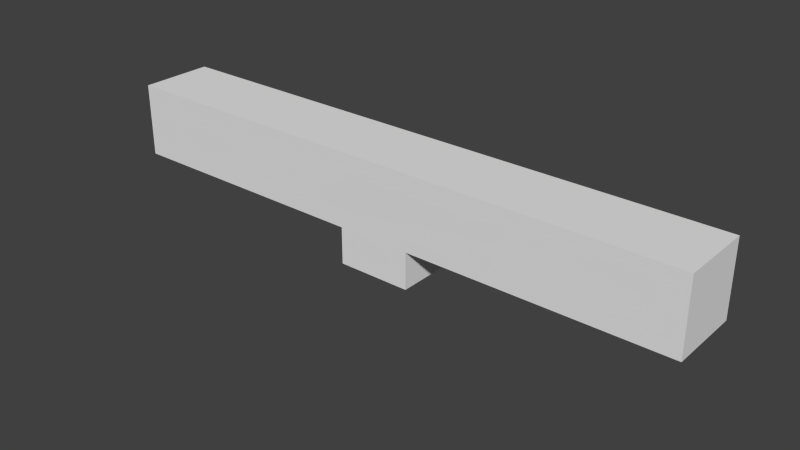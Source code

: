 # Source: extendedcelltopwire.blend  (saved by Blender 2.67.0; exported with 4.5.12 LTS)
import bpy
from mathutils import Matrix  # noqa: F401  (used for matrix-valued properties, if any)

bpy.ops.wm.read_factory_settings(use_empty=True)
scene = bpy.context.scene
scene.name = 'Scene'

# ---- collections
col_collection_1 = bpy.data.collections.new('Collection 1'); scene.collection.children.link(col_collection_1)

# ---- materials (node trees are filled in below, after node groups)
mat_material = bpy.data.materials.new('Material')
mat_material.alpha_threshold = 0.0
mat_material.use_transparent_shadow = False
mat_material.roughness = 0.5
mat_material.line_color = (0.0, 0.0, 0.0, 1.0)

# ---- material node trees

# ---- world
world_world = bpy.data.worlds.new('World'); scene.world = world_world
world_world.color = (0.05088, 0.05088, 0.05088)
world_world.use_sun_shadow = False
world_world.sun_shadow_jitter_overblur = 0.0
world_world.cycles.sampling_method = 'MANUAL'
world_world.cycles.sample_map_resolution = 256

# ---- meshes
me_wireup = bpy.data.meshes.new('wireup')
me_wireup.from_pydata([(0.125, -0.75, 0.132), (5.579e-07, -1.0, -0.9952), (-0.125, -1.0, -0.7447), (0.125, -1.0, -0.7447), (0.0625, -1.0, -0.9952), (0.125, -1.0, 0.132), (0.125, -1.0, -1.872), (-0.125, -1.0, -1.872), (-0.125, -1.0, 0.132), (-0.125, -0.75, 0.132), (0.125, -0.75, -1.872), (-0.125, -0.75, -1.872), (0.1094, -1.0, -0.9952), (0.01563, -1.0, -0.9952), (-0.07812, -1.0, -0.9952), (-0.1094, -1.0, -0.9952), (0.125, -1.125, -0.7447), (0.125, -1.125, -0.9952), (-0.125, -1.125, -0.7447), (0.0625, -1.25, -0.9952), (0.09375, -1.25, -0.9952), (0.03125, -1.25, -0.9952), (-0.09375, -1.25, -0.9952), (0.1094, -1.25, -0.9952), (0.04688, -1.25, -0.9952), (0.01563, -1.25, -0.9952), (-0.04687, -1.25, -0.9952), (-0.07812, -1.25, -0.9952), (0.125, -1.0, -0.9952), (-0.125, -1.0, -0.9952), (-0.0625, -1.0, -0.9952), (0.09375, -1.0, -0.9952), (0.03125, -1.0, -0.9952), (-0.03125, -1.0, -0.9952), (-0.09375, -1.0, -0.9952), (0.07813, -1.0, -0.9952), (0.04688, -1.0, -0.9952), (-0.01562, -1.0, -0.9952), (-0.04687, -1.0, -0.9952), (5.579e-07, -1.25, -0.9952), (-0.125, -1.125, -0.9952), (-0.0625, -1.25, -0.9952), (-0.03125, -1.25, -0.9952), (0.07813, -1.25, -0.9952), (-0.01562, -1.25, -0.9952), (-0.1094, -1.25, -0.9952)], [], [(5, 8, 7, 6), (2, 18, 16, 3), (0, 10, 11, 9), (5, 0, 9, 8), (6, 10, 0, 5), (7, 11, 10, 6), (8, 9, 11, 7), (29, 40, 18, 2), (29, 28, 17, 40), (3, 16, 17, 28)])
_uv = me_wireup.uv_layers.new(name='UVMap')
_uv.uv.foreach_set('vector', [0.3594, 0.6875, 0.3281, 0.6875, 0.3281, 0.9375, 0.3594, 0.9375, 0.3438, 0.9062, 0.3281, 0.9062, 0.3281, 0.875, 0.3438, 0.875, 0.3594, 0.6875, 0.3594, 0.9375, 0.3281, 0.9375, 0.3281, 0.6875, 0.3594, 0.6875, 0.3594, 0.6562, 0.3281, 0.6562, 0.3281, 0.6875, 0.3281, 0.9375, 0.3594, 0.9375, 0.3594, 0.6875, 0.3281, 0.6875, 0.3281, 0.9375, 0.3281, 0.9688, 0.3594, 0.9688, 0.3594, 0.9375, 0.3281, 0.6875, 0.3594, 0.6875, 0.3594, 0.9375, 0.3281, 0.9375, 0.3281, 0.75, 0.3438, 0.75, 0.3438, 0.7812, 0.3281, 0.7812, 0.3438, 0.8125, 0.3438, 0.7812, 0.3594, 0.7812, 0.3594, 0.8125, 0.3594, 0.875, 0.3438, 0.875, 0.3438, 0.8438, 0.3594, 0.8438])
me_wireup.materials.append(mat_material)
me_wireup.use_remesh_preserve_volume = False
me_wireup.use_remesh_preserve_attributes = False
me_wireup.use_mirror_vertex_groups = False
me_wireup.update()

# ---- objects
ob_wireup = bpy.data.objects.new('wireup', me_wireup)

# ---- transforms, parenting, visibility, modifiers, constraints
ob_wireup.location = (0.435, 0.0, 1.125)
ob_wireup.rotation_euler = (1.571, 0.0, 1.571)
ob_wireup.scale = (0.5, 0.5, 0.5)
ob_wireup.lineart.crease_threshold = 0.0

# ---- collection membership
col_collection_1.objects.link(ob_wireup)

# ---- scene / render settings (as saved in the file)
scene.frame_start = 1; scene.frame_end = 250; scene.frame_set(1)
scene.render.engine = 'BLENDER_EEVEE_NEXT'
scene.render.image_settings.color_mode = 'RGB'
scene.render.image_settings.compression = 90
scene.render.resolution_percentage = 50
scene.render.dither_intensity = 0.0
scene.cycles.use_denoising = False
scene.cycles.samples = 10
scene.cycles.sampling_pattern = 'TABULATED_SOBOL'
scene.cycles.light_sampling_threshold = 0.0
scene.cycles.use_adaptive_sampling = False
scene.cycles.use_light_tree = False
scene.cycles.blur_glossy = 0.0
scene.cycles.volume_bounces = 1
scene.cycles.pixel_filter_type = 'GAUSSIAN'
scene.cycles.sample_clamp_indirect = 0.0
scene.view_settings.view_transform = 'Standard'
bpy.context.view_layer.update()

# ---- added for rendering (the .blend has no active camera and no usable light): camera, sun
cam_auto = bpy.data.cameras.new('AutoCamera')
cam_auto.lens = 50.0
cam_auto.sensor_width = 36.0
cam_auto.clip_end = 1000.0
ob_auto_camera = bpy.data.objects.new('AutoCamera', cam_auto)
scene.collection.objects.link(ob_auto_camera)
ob_auto_camera.location = (0.962469, -1.15496, 1.39498)
ob_auto_camera.rotation_euler = (1.09748, -7.21219e-08, 0.694738)
scene.camera = ob_auto_camera
light_auto_sun = bpy.data.lights.new('AutoSun', 'SUN')
light_auto_sun.energy = 3.0
light_auto_sun.angle = 0.0523599
ob_auto_sun = bpy.data.objects.new('AutoSun', light_auto_sun)
scene.collection.objects.link(ob_auto_sun)
ob_auto_sun.rotation_euler = (0.872665, 0.174533, 0.523599)
bpy.context.view_layer.update()
